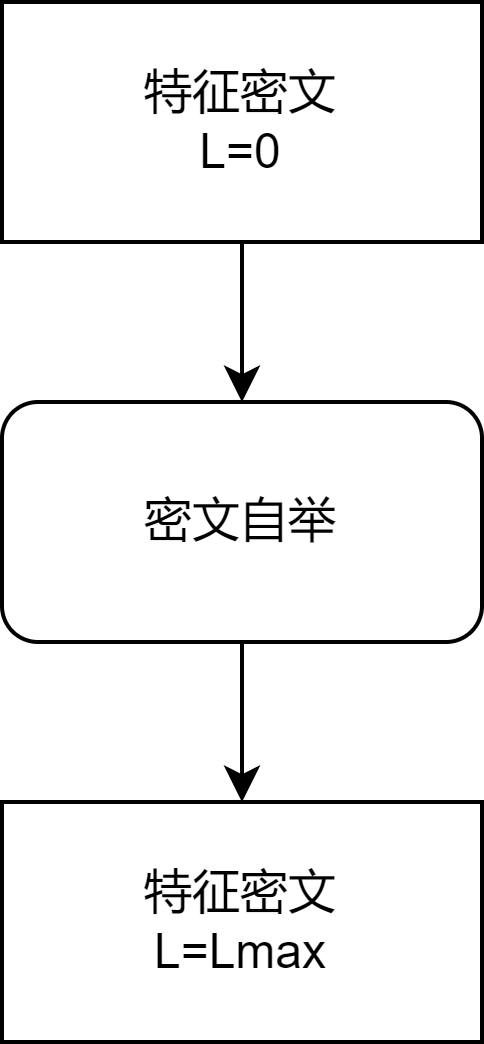

The diagram above was exported from draw.io. Its source (the exported page's mxGraphModel, read from the mxfile embedded in the PNG):
<mxGraphModel dx="1420" dy="831" grid="1" gridSize="10" guides="1" tooltips="1" connect="1" arrows="1" fold="1" page="1" pageScale="1" pageWidth="1169" pageHeight="1654" math="0" shadow="0">
  <root>
    <mxCell id="0" />
    <mxCell id="1" parent="0" />
    <mxCell id="2" style="edgeStyle=orthogonalEdgeStyle;rounded=0;orthogonalLoop=1;jettySize=auto;html=1;" edge="1" source="3" target="5" parent="1">
      <mxGeometry relative="1" as="geometry" />
    </mxCell>
    <mxCell id="3" value="特征&lt;span style=&quot;background-color: initial;&quot;&gt;密文&lt;/span&gt;&lt;div&gt;&lt;span style=&quot;background-color: initial;&quot;&gt;L=0&lt;/span&gt;&lt;/div&gt;" style="rounded=0;whiteSpace=wrap;html=1;" vertex="1" parent="1">
      <mxGeometry x="240" y="600" width="120" height="60" as="geometry" />
    </mxCell>
    <mxCell id="4" style="edgeStyle=orthogonalEdgeStyle;rounded=0;orthogonalLoop=1;jettySize=auto;html=1;" edge="1" source="5" target="6" parent="1">
      <mxGeometry relative="1" as="geometry" />
    </mxCell>
    <mxCell id="5" value="密文自举" style="rounded=1;whiteSpace=wrap;html=1;" vertex="1" parent="1">
      <mxGeometry x="240" y="700" width="120" height="60" as="geometry" />
    </mxCell>
    <mxCell id="6" value="特征&lt;span style=&quot;background-color: initial;&quot;&gt;密文&lt;/span&gt;&lt;div&gt;&lt;span style=&quot;background-color: initial;&quot;&gt;L=Lmax&lt;/span&gt;&lt;/div&gt;" style="rounded=0;whiteSpace=wrap;html=1;" vertex="1" parent="1">
      <mxGeometry x="240" y="800" width="120" height="60" as="geometry" />
    </mxCell>
  </root>
</mxGraphModel>